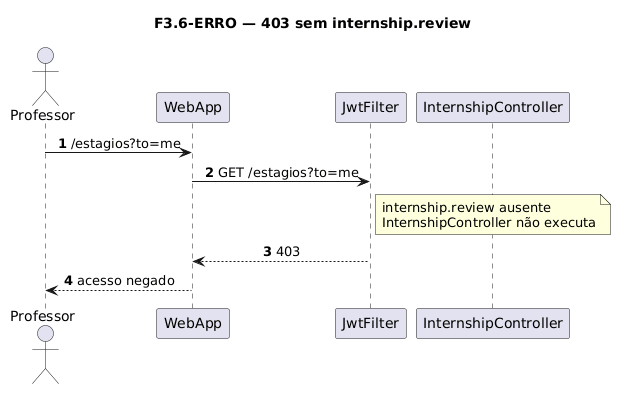

The diagram above was rendered by PlantUML. Its source (embedded in the PNG):
@startuml
title F3.6-ERRO — 403 sem internship.review
skinparam sequenceMessageAlign center
skinparam responseMessageBelowArrow true
skinparam maxMessageSize 220
autonumber

actor "Professor" as Prof
participant "WebApp" as WebApp
participant "JwtFilter" as Jwt
participant "InternshipController" as Ctrl

Prof -> WebApp: /estagios?to=me
WebApp -> Jwt: GET /estagios?to=me
note right of Jwt
  internship.review ausente
  InternshipController não executa
end note
Jwt --> WebApp: 403
WebApp --> Prof: acesso negado
@enduml